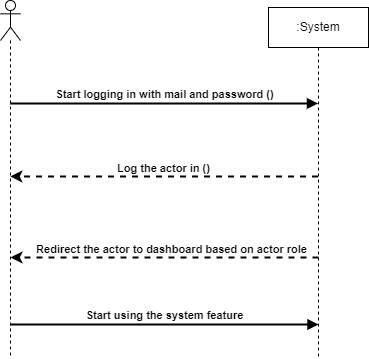

The diagram above was exported from draw.io. Its source (the exported page's mxGraphModel, read from the mxfile embedded in the PNG):
<mxGraphModel dx="1050" dy="629" grid="0" gridSize="10" guides="1" tooltips="1" connect="1" arrows="1" fold="1" page="1" pageScale="1" pageWidth="827" pageHeight="1169" math="0" shadow="0">
  <root>
    <mxCell id="0" />
    <mxCell id="1" parent="0" />
    <mxCell id="eQ6d3NiaBFN7KzhV2Cni-1" value=":System" style="shape=umlLifeline;perimeter=lifelinePerimeter;whiteSpace=wrap;html=1;container=1;dropTarget=0;collapsible=0;recursiveResize=0;outlineConnect=0;portConstraint=eastwest;newEdgeStyle={&quot;curved&quot;:0,&quot;rounded&quot;:0};" parent="1" vertex="1">
      <mxGeometry x="545" y="111" width="100" height="350" as="geometry" />
    </mxCell>
    <mxCell id="eQ6d3NiaBFN7KzhV2Cni-2" value="" style="shape=umlLifeline;perimeter=lifelinePerimeter;whiteSpace=wrap;html=1;container=1;dropTarget=0;collapsible=0;recursiveResize=0;outlineConnect=0;portConstraint=eastwest;newEdgeStyle={&quot;curved&quot;:0,&quot;rounded&quot;:0};participant=umlActor;" parent="1" vertex="1">
      <mxGeometry x="277" y="104" width="20" height="358" as="geometry" />
    </mxCell>
    <mxCell id="eQ6d3NiaBFN7KzhV2Cni-3" value="&lt;b&gt;Start logging in with mail and password ()&lt;/b&gt;" style="html=1;verticalAlign=bottom;endArrow=block;curved=0;rounded=0;strokeWidth=2;" parent="1" edge="1">
      <mxGeometry width="80" relative="1" as="geometry">
        <mxPoint x="286.83333333333337" y="207" as="sourcePoint" />
        <mxPoint x="594.5" y="207" as="targetPoint" />
        <Array as="points">
          <mxPoint x="318.5" y="207" />
          <mxPoint x="470.5" y="207" />
        </Array>
      </mxGeometry>
    </mxCell>
    <mxCell id="eQ6d3NiaBFN7KzhV2Cni-5" value="" style="html=1;labelBackgroundColor=#ffffff;startArrow=none;startFill=0;startSize=6;endArrow=classic;endFill=1;endSize=6;jettySize=auto;orthogonalLoop=1;strokeWidth=2;dashed=1;fontSize=14;rounded=0;" parent="1" edge="1">
      <mxGeometry width="60" height="60" relative="1" as="geometry">
        <mxPoint x="594.5" y="280" as="sourcePoint" />
        <mxPoint x="286.83333333333337" y="280" as="targetPoint" />
      </mxGeometry>
    </mxCell>
    <mxCell id="eQ6d3NiaBFN7KzhV2Cni-6" value="&lt;b&gt;Log the actor in ()&lt;/b&gt;" style="edgeLabel;html=1;align=center;verticalAlign=middle;resizable=0;points=[];" parent="eQ6d3NiaBFN7KzhV2Cni-5" vertex="1" connectable="0">
      <mxGeometry x="0.093" y="-1" relative="1" as="geometry">
        <mxPoint x="13" y="-8" as="offset" />
      </mxGeometry>
    </mxCell>
    <mxCell id="eQ6d3NiaBFN7KzhV2Cni-7" value="" style="html=1;labelBackgroundColor=#ffffff;startArrow=none;startFill=0;startSize=6;endArrow=classic;endFill=1;endSize=6;jettySize=auto;orthogonalLoop=1;strokeWidth=2;dashed=1;fontSize=14;rounded=0;" parent="1" edge="1">
      <mxGeometry width="60" height="60" relative="1" as="geometry">
        <mxPoint x="595" y="361" as="sourcePoint" />
        <mxPoint x="287" y="361" as="targetPoint" />
      </mxGeometry>
    </mxCell>
    <mxCell id="eQ6d3NiaBFN7KzhV2Cni-8" value="&lt;b&gt;Redirect the actor to dashboard based on actor role&lt;/b&gt;" style="edgeLabel;html=1;align=center;verticalAlign=middle;resizable=0;points=[];" parent="eQ6d3NiaBFN7KzhV2Cni-7" vertex="1" connectable="0">
      <mxGeometry x="0.093" y="-1" relative="1" as="geometry">
        <mxPoint x="20" y="-8" as="offset" />
      </mxGeometry>
    </mxCell>
    <mxCell id="eQ6d3NiaBFN7KzhV2Cni-9" value="&lt;b&gt;Start using the system feature&lt;/b&gt;" style="html=1;verticalAlign=bottom;endArrow=block;curved=0;rounded=0;strokeWidth=2;" parent="1" edge="1">
      <mxGeometry width="80" relative="1" as="geometry">
        <mxPoint x="287" y="428" as="sourcePoint" />
        <mxPoint x="595" y="428" as="targetPoint" />
        <Array as="points">
          <mxPoint x="318.5" y="428" />
          <mxPoint x="470.5" y="428" />
        </Array>
      </mxGeometry>
    </mxCell>
  </root>
</mxGraphModel>